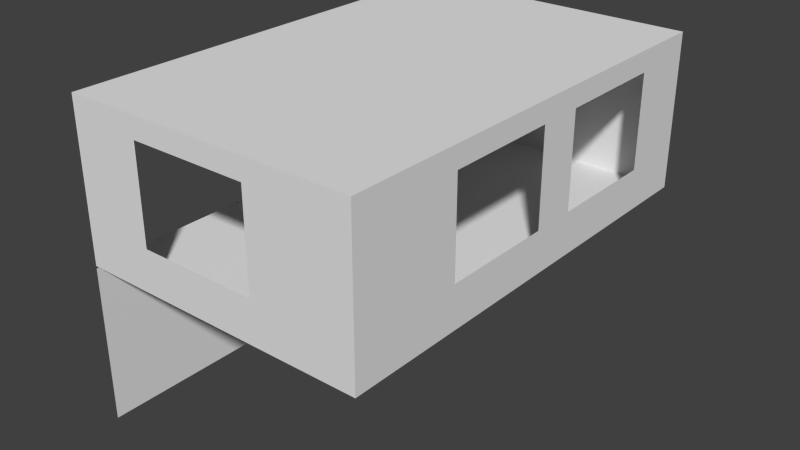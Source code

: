 # Source: bedroom_s_e.blend  (saved by Blender 2.66.0; exported with 4.5.12 LTS)
import bpy
from mathutils import Matrix  # noqa: F401  (used for matrix-valued properties, if any)

bpy.ops.wm.read_factory_settings(use_empty=True)
scene = bpy.context.scene
scene.name = 'Scene'

# ---- collections
col_collection_2 = bpy.data.collections.new('Collection 2'); scene.collection.children.link(col_collection_2)

# ---- world
world_world = bpy.data.worlds.new('World'); scene.world = world_world
world_world.color = (0.05088, 0.05088, 0.05088)
world_world.use_sun_shadow = False
world_world.sun_shadow_jitter_overblur = 0.0
world_world.cycles.sampling_method = 'MANUAL'
world_world.cycles.sample_map_resolution = 256

# ---- meshes
me_plane_001 = bpy.data.meshes.new('Plane.001')
me_plane_001.from_pydata([(-1.0, -1.0, 0.0), (-1.0, 1.0, 0.0), (-1.0, -1.0, 15.0), (-1.0, 1.0, 15.0), (-1.0, -1.0, 4.0), (-1.0, -1.0, 13.0), (-1.0, 1.0, 13.0), (-1.0, 1.0, 4.0), (-1.0, 0.7, 0.0), (-1.0, 0.2, 0.0), (-1.0, 1.49e-08, 0.0), (-1.0, -0.5, 0.0), (-1.0, 0.7, 15.0), (-1.0, 0.2, 15.0), (-1.0, 1.49e-08, 15.0), (-1.0, -0.5, 15.0)], [], [(15, 2, 5, 4, 0, 11, 10, 9, 8, 1, 7, 6, 3, 12, 13, 14)])
me_plane_001.use_remesh_preserve_volume = False
me_plane_001.use_remesh_preserve_attributes = False
me_plane_001.use_mirror_vertex_groups = False
me_plane_001.update()
me_plane_016 = bpy.data.meshes.new('Plane.016')
me_plane_016.from_pydata([(1.0, -1.0, 0.0), (-1.0, -1.0, 0.0), (1.0, 1.0, 0.0), (-1.0, 1.0, 0.0), (0.3, -1.0, 0.0), (-0.5, -1.0, 0.0), (0.3, 1.0, 0.0), (-0.5, 1.0, 0.0), (1.0, -0.5, 0.0), (1.0, 1.49e-08, 0.0), (1.0, 0.2, 0.0), (1.0, 0.7, 0.0), (-1.0, 0.7, 0.0), (-1.0, 0.2, 0.0), (-1.0, 1.49e-08, 0.0), (-1.0, -0.5, 0.0)], [], [(6, 7, 3, 12, 13, 14, 15, 1, 5, 4, 0, 8, 9, 10, 11, 2)])
me_plane_016.use_remesh_preserve_volume = False
me_plane_016.use_remesh_preserve_attributes = False
me_plane_016.use_mirror_vertex_groups = False
me_plane_016.update()
me_plane_010 = bpy.data.meshes.new('Plane.010')
me_plane_010.from_pydata([(1.0, -1.0, 15.0), (-1.0, -1.0, 15.0), (1.0, 1.0, 15.0), (-1.0, 1.0, 15.0), (0.3, -1.0, 15.0), (-0.5, -1.0, 15.0), (0.3, 1.0, 15.0), (-0.5, 1.0, 15.0), (1.0, -0.5, 15.0), (1.0, 1.49e-08, 15.0), (1.0, 0.2, 15.0), (1.0, 0.7, 15.0), (-1.0, 0.7, 15.0), (-1.0, 0.2, 15.0), (-1.0, 1.49e-08, 15.0), (-1.0, -0.5, 15.0)], [], [(11, 10, 9, 8, 0, 4, 5, 1, 15, 14, 13, 12, 3, 7, 6, 2)])
me_plane_010.use_remesh_preserve_volume = False
me_plane_010.use_remesh_preserve_attributes = False
me_plane_010.use_mirror_vertex_groups = False
me_plane_010.update()
me_plane = bpy.data.meshes.new('Plane')
me_plane.from_pydata([(1.0, -1.0, 0.0), (-1.0, -1.0, 0.0), (1.0, 1.0, 0.0), (-1.0, 1.0, 0.0), (1.0, -1.0, 15.0), (-1.0, -1.0, 15.0), (1.0, 1.0, 15.0), (-1.0, 1.0, 15.0), (-1.0, -1.0, 4.0), (-1.0, -1.0, 13.0), (-1.0, 1.0, 13.0), (-1.0, 1.0, 4.0), (1.0, -1.0, 4.0), (1.0, -1.0, 13.0), (1.0, 1.0, 13.0), (1.0, 1.0, 4.0), (0.3, -1.0, 0.0), (-0.5, -1.0, 0.0), (0.3, 1.0, 0.0), (-0.5, 1.0, 0.0), (0.3, -1.0, 15.0), (-0.5, -1.0, 15.0), (0.3, 1.0, 15.0), (-0.5, 1.0, 15.0), (0.3, -1.0, 4.0), (-0.5, -1.0, 4.0), (0.3, -1.0, 13.0), (-0.5, -1.0, 13.0), (-0.5, 1.0, 4.0), (0.3, 1.0, 4.0), (-0.5, 1.0, 13.0), (0.3, 1.0, 13.0), (1.0, -0.5, 0.0), (1.0, 1.49e-08, 0.0), (1.0, 0.2, 0.0), (1.0, 0.7, 0.0), (1.0, -0.5, 15.0), (1.0, 1.49e-08, 15.0), (1.0, 0.2, 15.0), (1.0, 0.7, 15.0), (1.0, 0.7, 4.0), (1.0, 0.2, 4.0), (1.0, 1.49e-08, 4.0), (1.0, -0.5, 4.0), (1.0, 0.7, 13.0), (1.0, 0.2, 13.0), (1.0, 1.49e-08, 13.0), (1.0, -0.5, 13.0)], [], [(26, 20, 4, 13), (30, 23, 7, 10), (44, 39, 6, 14), (16, 24, 12, 0), (24, 26, 13, 12), (19, 28, 11, 3), (28, 30, 10, 11), (35, 40, 15, 2), (40, 44, 14, 15), (9, 5, 21, 27), (27, 21, 20, 26), (14, 6, 22, 31), (31, 22, 23, 30), (1, 8, 25, 17), (17, 25, 24, 16), (8, 9, 27, 25), (2, 15, 29, 18), (18, 29, 28, 19), (15, 14, 31, 29), (29, 31, 30, 28), (13, 4, 36, 47), (47, 36, 37, 46), (46, 37, 38, 45), (45, 38, 39, 44), (0, 12, 43, 32), (32, 43, 42, 33), (33, 42, 41, 34), (34, 41, 40, 35), (12, 13, 47, 43), (42, 46, 45, 41)])
me_plane.use_remesh_preserve_volume = False
me_plane.use_remesh_preserve_attributes = False
me_plane.use_mirror_vertex_groups = False
me_plane.update()

# ---- objects
ob_east_wing_001 = bpy.data.objects.new('east_wing.001', me_plane_001)
ob_floor = bpy.data.objects.new('floor', me_plane_016)
ob_ceiling = bpy.data.objects.new('ceiling', me_plane_010)
ob_east_wing = bpy.data.objects.new('east_wing', me_plane)

# ---- transforms, parenting, visibility, modifiers, constraints
ob_east_wing_001.location = (1.382, -0.3016, -4.574)
ob_east_wing_001.scale = (4.25, 6.5, 0.3)
ob_east_wing_001.lineart.crease_threshold = 0.0
ob_floor.location = (1.382, -0.3016, 0.0)
ob_floor.scale = (4.25, 6.5, 0.3)
ob_floor.lineart.crease_threshold = 0.0
ob_ceiling.location = (1.382, -0.3016, 0.0)
ob_ceiling.scale = (4.25, 6.5, 0.3)
ob_ceiling.lineart.crease_threshold = 0.0
ob_east_wing.location = (1.382, -0.3016, 0.0)
ob_east_wing.scale = (4.25, 6.5, 0.3)
ob_east_wing.lineart.crease_threshold = 0.0

# ---- collection membership
col_collection_2.objects.link(ob_east_wing_001)
col_collection_2.objects.link(ob_floor)
col_collection_2.objects.link(ob_ceiling)
col_collection_2.objects.link(ob_east_wing)

# ---- scene / render settings (as saved in the file)
scene.frame_start = 1; scene.frame_end = 50; scene.frame_set(1)
scene.render.engine = 'BLENDER_EEVEE_NEXT'
scene.render.image_settings.color_mode = 'RGB'
scene.render.image_settings.compression = 90
scene.render.resolution_percentage = 50
scene.render.dither_intensity = 0.0
scene.render.bake_margin = 2
scene.cycles.use_denoising = False
scene.cycles.samples = 10
scene.cycles.sampling_pattern = 'TABULATED_SOBOL'
scene.cycles.light_sampling_threshold = 0.0
scene.cycles.use_adaptive_sampling = False
scene.cycles.use_light_tree = False
scene.cycles.blur_glossy = 0.0
scene.cycles.volume_bounces = 1
scene.cycles.pixel_filter_type = 'GAUSSIAN'
scene.cycles.sample_clamp_indirect = 0.0
scene.view_settings.view_transform = 'Standard'
bpy.context.view_layer.update()

# ---- added for rendering (the .blend has no active camera and no usable light): camera, sun
cam_auto = bpy.data.cameras.new('AutoCamera')
cam_auto.lens = 50.0
cam_auto.sensor_width = 36.0
cam_auto.clip_end = 1000.0
ob_auto_camera = bpy.data.objects.new('AutoCamera', cam_auto)
scene.collection.objects.link(ob_auto_camera)
ob_auto_camera.location = (18.0256, -20.274, 13.2777)
ob_auto_camera.rotation_euler = (1.09748, -7.21219e-08, 0.694738)
scene.camera = ob_auto_camera
light_auto_sun = bpy.data.lights.new('AutoSun', 'SUN')
light_auto_sun.energy = 3.0
light_auto_sun.angle = 0.0523599
ob_auto_sun = bpy.data.objects.new('AutoSun', light_auto_sun)
scene.collection.objects.link(ob_auto_sun)
ob_auto_sun.rotation_euler = (0.872665, 0.174533, 0.523599)
bpy.context.view_layer.update()
